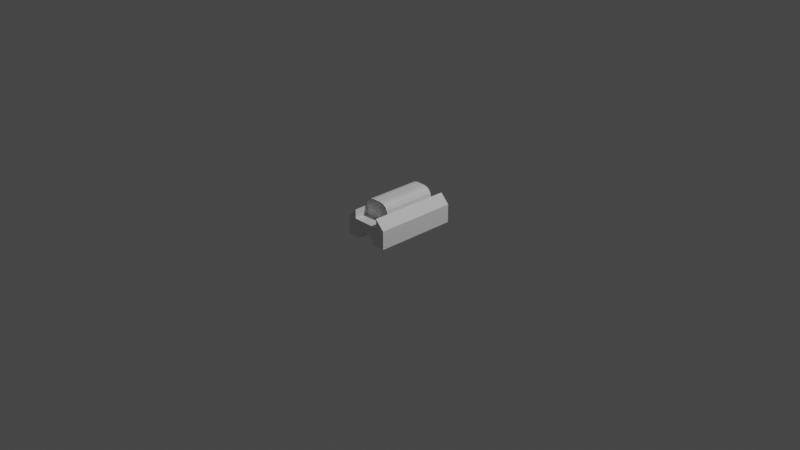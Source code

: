 # Source: Detale_kuria_dave_destytojas.blend  (saved by Blender 2.93.21; exported with 4.5.12 LTS)
import bpy
from mathutils import Matrix  # noqa: F401  (used for matrix-valued properties, if any)

bpy.ops.wm.read_factory_settings(use_empty=True)
scene = bpy.context.scene
scene.name = 'Scene'

# ---- collections
col_collection = bpy.data.collections.new('Collection'); scene.collection.children.link(col_collection)

# ---- materials (node trees are filled in below, after node groups)
mat_material = bpy.data.materials.new('Material')
mat_material.alpha_threshold = 0.0
mat_material.use_transparent_shadow = False
mat_material.line_color = (0.0, 0.0, 0.0, 1.0)

# ---- material node trees
mat_material.use_nodes = True; mat_material.node_tree.nodes.clear()
_N = mat_material.node_tree.nodes; _L = mat_material.node_tree.links
n0 = _N.new('ShaderNodeOutputMaterial'); n0.name = 'Material Output'; n0.location = (300, 300)
n1 = _N.new('ShaderNodeBsdfPrincipled'); n1.name = 'Principled BSDF'; n1.location = (10, 300)
n1.distribution = 'GGX'
n1.subsurface_method = 'BURLEY'
n1.inputs[2].default_value = 0.4
n1.inputs[3].default_value = 1.45
n1.inputs[27].default_value = (0.0, 0.0, 0.0, 1.0)
n1.inputs[28].default_value = 1.0
_L.new(n1.outputs[0], n0.inputs[0])
n0.is_active_output = True

# ---- world
world_world = bpy.data.worlds.new('World'); scene.world = world_world
world_world.use_nodes = True; world_world.node_tree.nodes.clear()
_N = world_world.node_tree.nodes; _L = world_world.node_tree.links
n0 = _N.new('ShaderNodeOutputWorld'); n0.name = 'World Output'; n0.location = (300, 300)
n1 = _N.new('ShaderNodeBackground'); n1.name = 'Background'; n1.location = (10, 300)
n1.inputs[0].default_value = (0.05088, 0.05088, 0.05088, 1.0)
_L.new(n1.outputs[0], n0.inputs[0])
n0.is_active_output = True
world_world.color = (0.05088, 0.05088, 0.05088)
world_world.use_sun_shadow = False
world_world.sun_shadow_jitter_overblur = 0.0

# ---- cameras
cam_camera = bpy.data.cameras.new('Camera')
cam_camera.clip_end = 100.0
cam_camera.ortho_scale = 7.314

# ---- lights
light_light = bpy.data.lights.new('Light', 'POINT')
light_light.transmission_factor = 0.0
light_light.energy = 1000.0
light_light.shadow_soft_size = 0.1
light_light.shadow_maximum_resolution = 0.006
light_light.use_absolute_resolution = True

# ---- meshes
me_cube = bpy.data.meshes.new('Cube')
me_cube.from_pydata([(0.25, 0.45, 0.1), (0.25, 0.45, -0.1), (0.25, -0.45, 0.1), (0.25, -0.45, -0.1), (-0.25, 0.45, 0.1), (-0.25, 0.45, -0.1), (-0.25, -0.45, 0.1), (-0.25, -0.45, -0.1), (0.25, -0.3, 0.1), (-0.25, -0.3, -0.1), (0.15, 0.45, -0.1), (0.15, -0.45, 0.1), (0.15, -0.45, -0.1), (0.15, 0.45, 0.1), (0.15, -0.45, 0.2), (0.15, 0.45, 0.2), (-0.15, 0.45, -0.1), (-0.15, -0.45, 0.1), (-0.15, -0.45, 0.2), (-0.15, -0.45, -0.1), (-0.15, 0.45, 0.1), (-0.15, 0.45, 0.2), (0.25, -0.45, 0.1), (0.15, -0.45, 0.2), (0.15, 0.45, 0.2), (0.25, 0.45, 0.1), (-0.15, -0.45, 0.2), (-0.25, -0.45, 0.1), (-0.25, 0.45, 0.1), (-0.15, 0.45, 0.2), (-0.25, -0.3, 0.1), (0.25, -0.3, -0.1), (0.15, -0.3, 0.1), (0.15, -0.3, 0.2), (0.15, -0.3, -0.1), (-0.15, -0.3, 0.1), (-0.15, -0.3, -0.1), (-0.15, -0.3, 0.2), (0.15, -0.3, 0.2), (0.25, -0.3, 0.1), (-0.15, -0.3, 0.2), (-0.25, -0.3, 0.1), (-0.25, 0.3, 0.1), (0.25, 0.3, -0.1), (0.15, 0.3, 0.1), (0.25, 0.3, 0.1), (-0.25, 0.3, -0.1), (0.25, 0.3, 0.1), (-0.15, 0.3, 0.2), (0.15, 0.3, 0.2), (0.15, 0.3, -0.1), (-0.15, 0.3, 0.1), (-0.15, 0.3, -0.1), (-0.15, 0.3, 0.2), (0.15, 0.3, 0.2), (-0.25, 0.3, 0.1), (0.05, 0.3, 0.3), (0.15, 0.3, 0.2), (0.08827, 0.3, 0.2924), (0.1207, 0.3, 0.2707), (0.1424, 0.3, 0.2383), (0.15, -0.3, 0.2), (0.05, -0.3, 0.3), (0.1424, -0.3, 0.2383), (0.1207, -0.3, 0.2707), (0.08827, -0.3, 0.2924), (-0.15, 0.3, 0.2), (-0.05, 0.3, 0.3), (-0.1424, 0.3, 0.2383), (-0.1207, 0.3, 0.2707), (-0.08827, 0.3, 0.2924), (-0.05, -0.3, 0.3), (-0.15, -0.3, 0.2), (-0.08827, -0.3, 0.2924), (-0.1207, -0.3, 0.2707), (-0.1424, -0.3, 0.2383), (-4.844e-11, -0.3, 0.2792), (-0.03031, -0.3, 0.2732), (-0.056, -0.3, 0.256), (-0.07317, -0.3, 0.2303), (-0.07919, -0.3, 0.2), (-0.07317, -0.3, 0.1697), (-0.056, -0.3, 0.144), (-0.03031, -0.3, 0.1268), (6.875e-09, -0.3, 0.1208), (0.03031, -0.3, 0.1268), (0.056, -0.3, 0.144), (0.07317, -0.3, 0.1697), (0.07919, -0.3, 0.2), (0.07317, -0.3, 0.2303), (0.056, -0.3, 0.256), (0.03031, -0.3, 0.2732), (-4.441e-16, -0.45, -2.235e-08), (-0.03827, -0.45, -0.007612), (-0.07071, -0.45, -0.02929), (-0.09239, -0.45, -0.06173), (-0.1, -0.45, -0.1), (-0.07071, 0.45, -0.02929), (-0.03827, 0.45, -0.007612), (-4.441e-16, 0.45, -2.235e-08), (-0.15, 0.45, -0.1), (-0.15, 0.45, 0.1), (0.15, 0.45, -0.1), (0.15, 0.45, 0.1), (0.1, -0.45, -0.1), (0.09239, -0.45, -0.06173), (0.07071, -0.45, -0.02929), (0.03827, -0.45, -0.007612), (-0.09239, 0.45, -0.06173), (-0.1, 0.45, -0.1), (0.1, 0.45, -0.1), (0.09239, 0.45, -0.06173), (0.07071, 0.45, -0.02929), (0.03827, 0.45, -0.007612)], [(77, 76), (78, 77), (79, 78), (80, 79), (81, 80), (82, 81), (83, 82), (84, 83), (85, 84), (86, 85), (87, 86), (88, 87), (89, 88), (90, 89), (91, 90), (76, 91)], [(26, 40, 41, 27), (19, 17, 6, 7), (46, 42, 4, 5), (34, 31, 3, 12), (31, 8, 2, 3), (10, 13, 0, 1), (30, 6, 27, 41), (0, 13, 15, 24, 25), (20, 4, 28, 29, 21), (11, 2, 22, 23, 14), (44, 49, 15, 13), (45, 0, 25, 47), (100, 109, 108, 97, 98, 99, 113, 112, 111, 110, 102, 103, 101), (19, 96, 95, 94, 93, 92, 107, 106, 105, 104, 12, 11, 17), (3, 2, 11, 12), (9, 36, 19, 7), (5, 4, 20, 16), (37, 40, 26, 18), (51, 20, 21, 53), (110, 111, 105, 104), (35, 17, 11, 32), (38, 23, 22, 39), (38, 33, 14, 23), (48, 29, 28, 55), (6, 17, 18, 26, 27), (54, 49, 33, 38), (54, 38, 39, 47), (17, 35, 37, 18), (53, 48, 40, 37), (46, 52, 36, 9), (19, 100, 109, 96), (2, 8, 39, 22), (11, 14, 33, 32), (42, 30, 41, 55), (43, 45, 8, 31), (50, 43, 31, 34), (7, 6, 30, 9), (10, 1, 43, 50), (1, 0, 45, 43), (4, 42, 55, 28), (110, 104, 12, 102), (5, 16, 52, 46), (21, 29, 48, 53), (20, 51, 44, 13), (24, 54, 47, 25), (24, 15, 49, 54), (40, 48, 55, 41), (35, 51, 53, 37), (8, 45, 47, 39), (32, 33, 49, 44), (9, 30, 42, 46), (35, 32, 61, 63, 64, 65, 62, 71, 73, 74, 75, 72), (32, 44, 57, 61), (44, 51, 66, 68, 69, 70, 67, 56, 58, 59, 60, 57), (56, 62, 65, 58), (58, 65, 64, 59), (59, 64, 63, 60), (60, 63, 61, 57), (51, 35, 72, 66), (66, 72, 75, 68), (68, 75, 74, 69), (69, 74, 73, 70), (70, 73, 71, 67), (67, 71, 62, 56), (106, 112, 111, 105), (107, 113, 112, 106), (92, 99, 113, 107), (93, 98, 99, 92), (94, 97, 98, 93), (95, 108, 97, 94), (96, 109, 108, 95)])
_uv = me_cube.uv_layers.new(name='UVMap')
_uv.uv.foreach_set('vector', [0.625, 0.0, 0.625, 0.0, 0.625, 1.318e-09, 0.625, 0.0, 0.375, 1.0, 0.625, 1.0, 0.625, 1.0, 0.375, 1.0, 0.375, 0.25, 0.625, 0.25, 0.625, 0.25, 0.375, 0.25, 0.375, 0.75, 0.375, 0.75, 0.375, 0.75, 0.375, 0.75, 0.375, 0.75, 0.625, 0.75, 0.625, 0.75, 0.375, 0.75, 0.375, 0.5, 0.625, 0.5, 0.625, 0.5, 0.375, 0.5, 0.625, 1.318e-09, 0.625, 0.0, 0.625, 0.0, 0.625, 1.318e-09, 0.625, 0.5, 0.625, 0.5, 0.625, 0.5, 0.625, 0.5, 0.625, 0.5, 0.625, 0.25, 0.625, 0.25, 0.625, 0.25, 0.625, 0.25, 0.625, 0.25, 0.625, 0.75, 0.625, 0.75, 0.625, 0.75, 0.625, 0.75, 0.625, 0.75, 0.625, 0.5, 0.625, 0.5, 0.625, 0.5, 0.625, 0.5, 0.625, 0.5, 0.625, 0.5, 0.625, 0.5, 0.625, 0.5, 0.375, 1.0, 0.0, 0.0, 0.0, 0.0, 0.0, 0.0, 0.0, 0.0, 0.0, 0.0, 0.0, 0.0, 0.0, 0.0, 0.0, 0.0, 0.0, 0.0, 0.375, 0.75, 0.625, 0.75, 0.625, 1.0, 0.375, 1.0, 0.0, 0.0, 0.0, 0.0, 0.0, 0.0, 0.0, 0.0, 0.0, 0.0, 0.0, 0.0, 0.0, 0.0, 0.0, 0.0, 0.0, 0.0, 0.375, 0.75, 0.625, 0.75, 0.625, 1.0, 0.375, 0.75, 0.625, 0.75, 0.625, 0.75, 0.375, 0.75, 0.125, 0.75, 0.125, 0.75, 0.125, 0.75, 0.125, 0.75, 0.375, 0.25, 0.625, 0.25, 0.625, 0.25, 0.375, 0.25, 0.625, 1.0, 0.625, 1.0, 0.625, 1.0, 0.625, 1.0, 0.625, 0.25, 0.625, 0.25, 0.875, 0.5, 0.875, 0.5, 0.0, 0.0, 0.0, 0.0, 0.0, 0.0, 0.0, 0.0, 0.625, 1.0, 0.625, 1.0, 0.625, 0.75, 0.625, 0.75, 0.625, 0.75, 0.625, 0.75, 0.625, 0.75, 0.625, 0.75, 0.625, 0.75, 0.625, 0.75, 0.625, 0.75, 0.625, 0.75, 0.625, 0.25, 0.625, 0.25, 0.625, 0.25, 0.625, 0.25, 0.625, 1.0, 0.625, 1.0, 0.625, 1.0, 0.625, 1.0, 0.625, 1.0, 0.625, 0.5, 0.625, 0.5, 0.625, 0.75, 0.625, 0.75, 0.625, 0.5, 0.625, 0.75, 0.625, 0.75, 0.625, 0.5, 0.625, 1.0, 0.625, 1.0, 0.625, 1.0, 0.625, 1.0, 0.625, 0.25, 0.625, 0.25, 0.625, 0.0, 0.625, 0.0, 0.125, 0.5, 0.125, 0.5, 0.125, 0.75, 0.125, 0.75, 0.375, 1.0, 0.375, 1.0, 0.0, 0.0, 0.0, 0.0, 0.625, 0.75, 0.625, 0.75, 0.625, 0.75, 0.625, 0.75, 0.625, 0.75, 0.625, 0.75, 0.625, 0.75, 0.625, 0.75, 0.625, 0.25, 0.625, 1.318e-09, 0.625, 1.318e-09, 0.625, 0.25, 0.375, 0.5, 0.625, 0.5, 0.625, 0.75, 0.375, 0.75, 0.375, 0.5, 0.375, 0.5, 0.375, 0.75, 0.375, 0.75, 0.375, 0.0, 0.625, 0.0, 0.625, 1.318e-09, 0.375, 0.0, 0.375, 0.5, 0.375, 0.5, 0.375, 0.5, 0.375, 0.5, 0.375, 0.5, 0.625, 0.5, 0.625, 0.5, 0.375, 0.5, 0.625, 0.25, 0.625, 0.25, 0.625, 0.25, 0.625, 0.25, 0.0, 0.0, 0.0, 0.0, 0.375, 0.75, 0.375, 0.75, 0.125, 0.5, 0.125, 0.5, 0.125, 0.5, 0.125, 0.5, 0.625, 0.25, 0.625, 0.25, 0.625, 0.25, 0.625, 0.25, 0.625, 0.25, 0.625, 0.25, 0.625, 0.5, 0.625, 0.5, 0.625, 0.5, 0.625, 0.5, 0.625, 0.5, 0.625, 0.5, 0.625, 0.5, 0.625, 0.5, 0.625, 0.5, 0.625, 0.5, 0.625, 0.0, 0.625, 0.25, 0.625, 0.25, 0.625, 1.318e-09, 0.625, 1.0, 0.625, 0.25, 0.875, 0.5, 0.625, 1.0, 0.625, 0.75, 0.625, 0.5, 0.625, 0.5, 0.625, 0.75, 0.625, 0.75, 0.625, 0.75, 0.625, 0.5, 0.625, 0.5, 0.375, 0.0, 0.625, 1.318e-09, 0.625, 0.25, 0.375, 0.25, 0.625, 1.0, 0.625, 0.75, 0.625, 0.75, 0.625, 0.7521, 0.625, 0.7581, 0.625, 0.8014, 0.625, 0.8333, 0.625, 0.9167, 0.625, 0.9485, 0.625, 0.9918, 0.625, 0.9979, 0.625, 1.0, 0.625, 0.75, 0.625, 0.5, 0.625, 0.5, 0.625, 0.75, 0.625, 0.5, 0.625, 0.25, 0.625, 0.25, 0.625, 0.2521, 0.625, 0.2582, 0.625, 0.3015, 0.625, 0.3333, 0.625, 0.4167, 0.625, 0.4486, 0.625, 0.4919, 0.625, 0.4979, 0.625, 0.5, 0.625, 0.4167, 0.625, 0.8333, 0.625, 0.8014, 0.625, 0.4486, 0.625, 0.4486, 0.625, 0.8014, 0.625, 0.7581, 0.625, 0.4919, 0.625, 0.4919, 0.625, 0.7581, 0.625, 0.7521, 0.625, 0.4979, 0.625, 0.4979, 0.625, 0.7521, 0.625, 0.75, 0.625, 0.5, 0.625, 0.25, 0.625, 1.0, 0.625, 1.0, 0.625, 0.25, 0.625, 0.25, 0.625, 1.0, 0.625, 0.9979, 0.625, 0.2521, 0.625, 0.2521, 0.625, 0.9979, 0.625, 0.9918, 0.625, 0.2582, 0.625, 0.2582, 0.625, 0.9918, 0.625, 0.9485, 0.625, 0.3015, 0.625, 0.3015, 0.625, 0.9485, 0.625, 0.9167, 0.625, 0.3333, 0.625, 0.3333, 0.625, 0.9167, 0.625, 0.8333, 0.625, 0.4167, 0.0, 0.0, 0.0, 0.0, 0.0, 0.0, 0.0, 0.0, 0.0, 0.0, 0.0, 0.0, 0.0, 0.0, 0.0, 0.0, 0.0, 0.0, 0.0, 0.0, 0.0, 0.0, 0.0, 0.0, 0.0, 0.0, 0.0, 0.0, 0.0, 0.0, 0.0, 0.0, 0.0, 0.0, 0.0, 0.0, 0.0, 0.0, 0.0, 0.0, 0.0, 0.0, 0.0, 0.0, 0.0, 0.0, 0.0, 0.0, 0.0, 0.0, 0.0, 0.0, 0.0, 0.0, 0.0, 0.0])
me_cube.materials.append(mat_material)
me_cube.use_remesh_preserve_volume = False
me_cube.use_remesh_preserve_attributes = False
me_cube.use_mirror_vertex_groups = False
me_cube.update()

# ---- objects
ob_cube = bpy.data.objects.new('Cube', me_cube)
ob_light = bpy.data.objects.new('Light', light_light)
ob_camera = bpy.data.objects.new('Camera', cam_camera)

# ---- transforms, parenting, visibility, modifiers, constraints
ob_cube.location = (0.0, 0.0, 0.0)
ob_cube.lock_rotations_4d = False
ob_cube.empty_display_type = 'ARROWS'
ob_cube.lineart.crease_threshold = 0.0
ob_light.location = (4.076, 1.005, 5.904)
ob_light.rotation_euler = (0.6503, 0.05522, 1.866)
ob_light.lock_rotations_4d = False
ob_light.empty_display_type = 'ARROWS'
ob_light.color = (0.0, 0.0, 0.0, 0.0)
ob_light.lineart.crease_threshold = 0.0
ob_camera.location = (7.359, -6.926, 4.958)
ob_camera.rotation_euler = (1.109, 0.0, 0.8149)
ob_camera.lock_rotations_4d = False
ob_camera.empty_display_type = 'ARROWS'
ob_camera.color = (0.0, 0.0, 0.0, 0.0)
ob_camera.display_type = 'WIRE'
ob_camera.lineart.crease_threshold = 0.0

# ---- collection membership
col_collection.objects.link(ob_cube)
col_collection.objects.link(ob_light)
col_collection.objects.link(ob_camera)

# ---- scene / render settings (as saved in the file)
scene.camera = ob_camera
scene.frame_start = 1; scene.frame_end = 250; scene.frame_set(1)
scene.render.engine = 'BLENDER_EEVEE_NEXT'
scene.cycles.use_denoising = False
scene.cycles.samples = 128
scene.cycles.sampling_pattern = 'TABULATED_SOBOL'
scene.cycles.use_adaptive_sampling = False
scene.cycles.use_light_tree = False
scene.view_settings.view_transform = 'Filmic'
bpy.context.view_layer.update()

